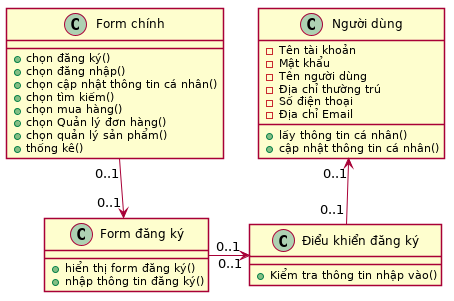

The diagram above was rendered by PlantUML. Its source (embedded in the PNG):
@startuml class_dangky
skinparam backgroundColor transparent
skinparam shadowing false

class "Form chính" as one {
    + chọn đăng ký()
    + chọn đăng nhập()
    + chọn cập nhật thông tin cá nhân()
    + chọn tìm kiếm()
    + chọn mua hàng()
    + chọn Quản lý đơn hàng()
    + chọn quản lý sản phẩm()
    + thống kê()
}
class "Form đăng ký" as two {
    + hiển thị form đăng ký()
    + nhập thông tin đăng ký()
}
class "Điểu khiển đăng ký" as three {
    + Kiểm tra thông tin nhập vào()
}
class "Người dùng" as four {
    - Tên tài khoản
    - Mật khẩu
    - Tên người dùng
    - Địa chỉ thường trú
    - Số điện thoại
    - Địa chỉ Email
    + lấy thông tin cá nhân()
    + cập nhật thông tin cá nhân()
}

one   "0..1" --> "0..1" two
two   "0..1" -> "0..1" three
three "0..1" -up-> "0..1" four

@enduml